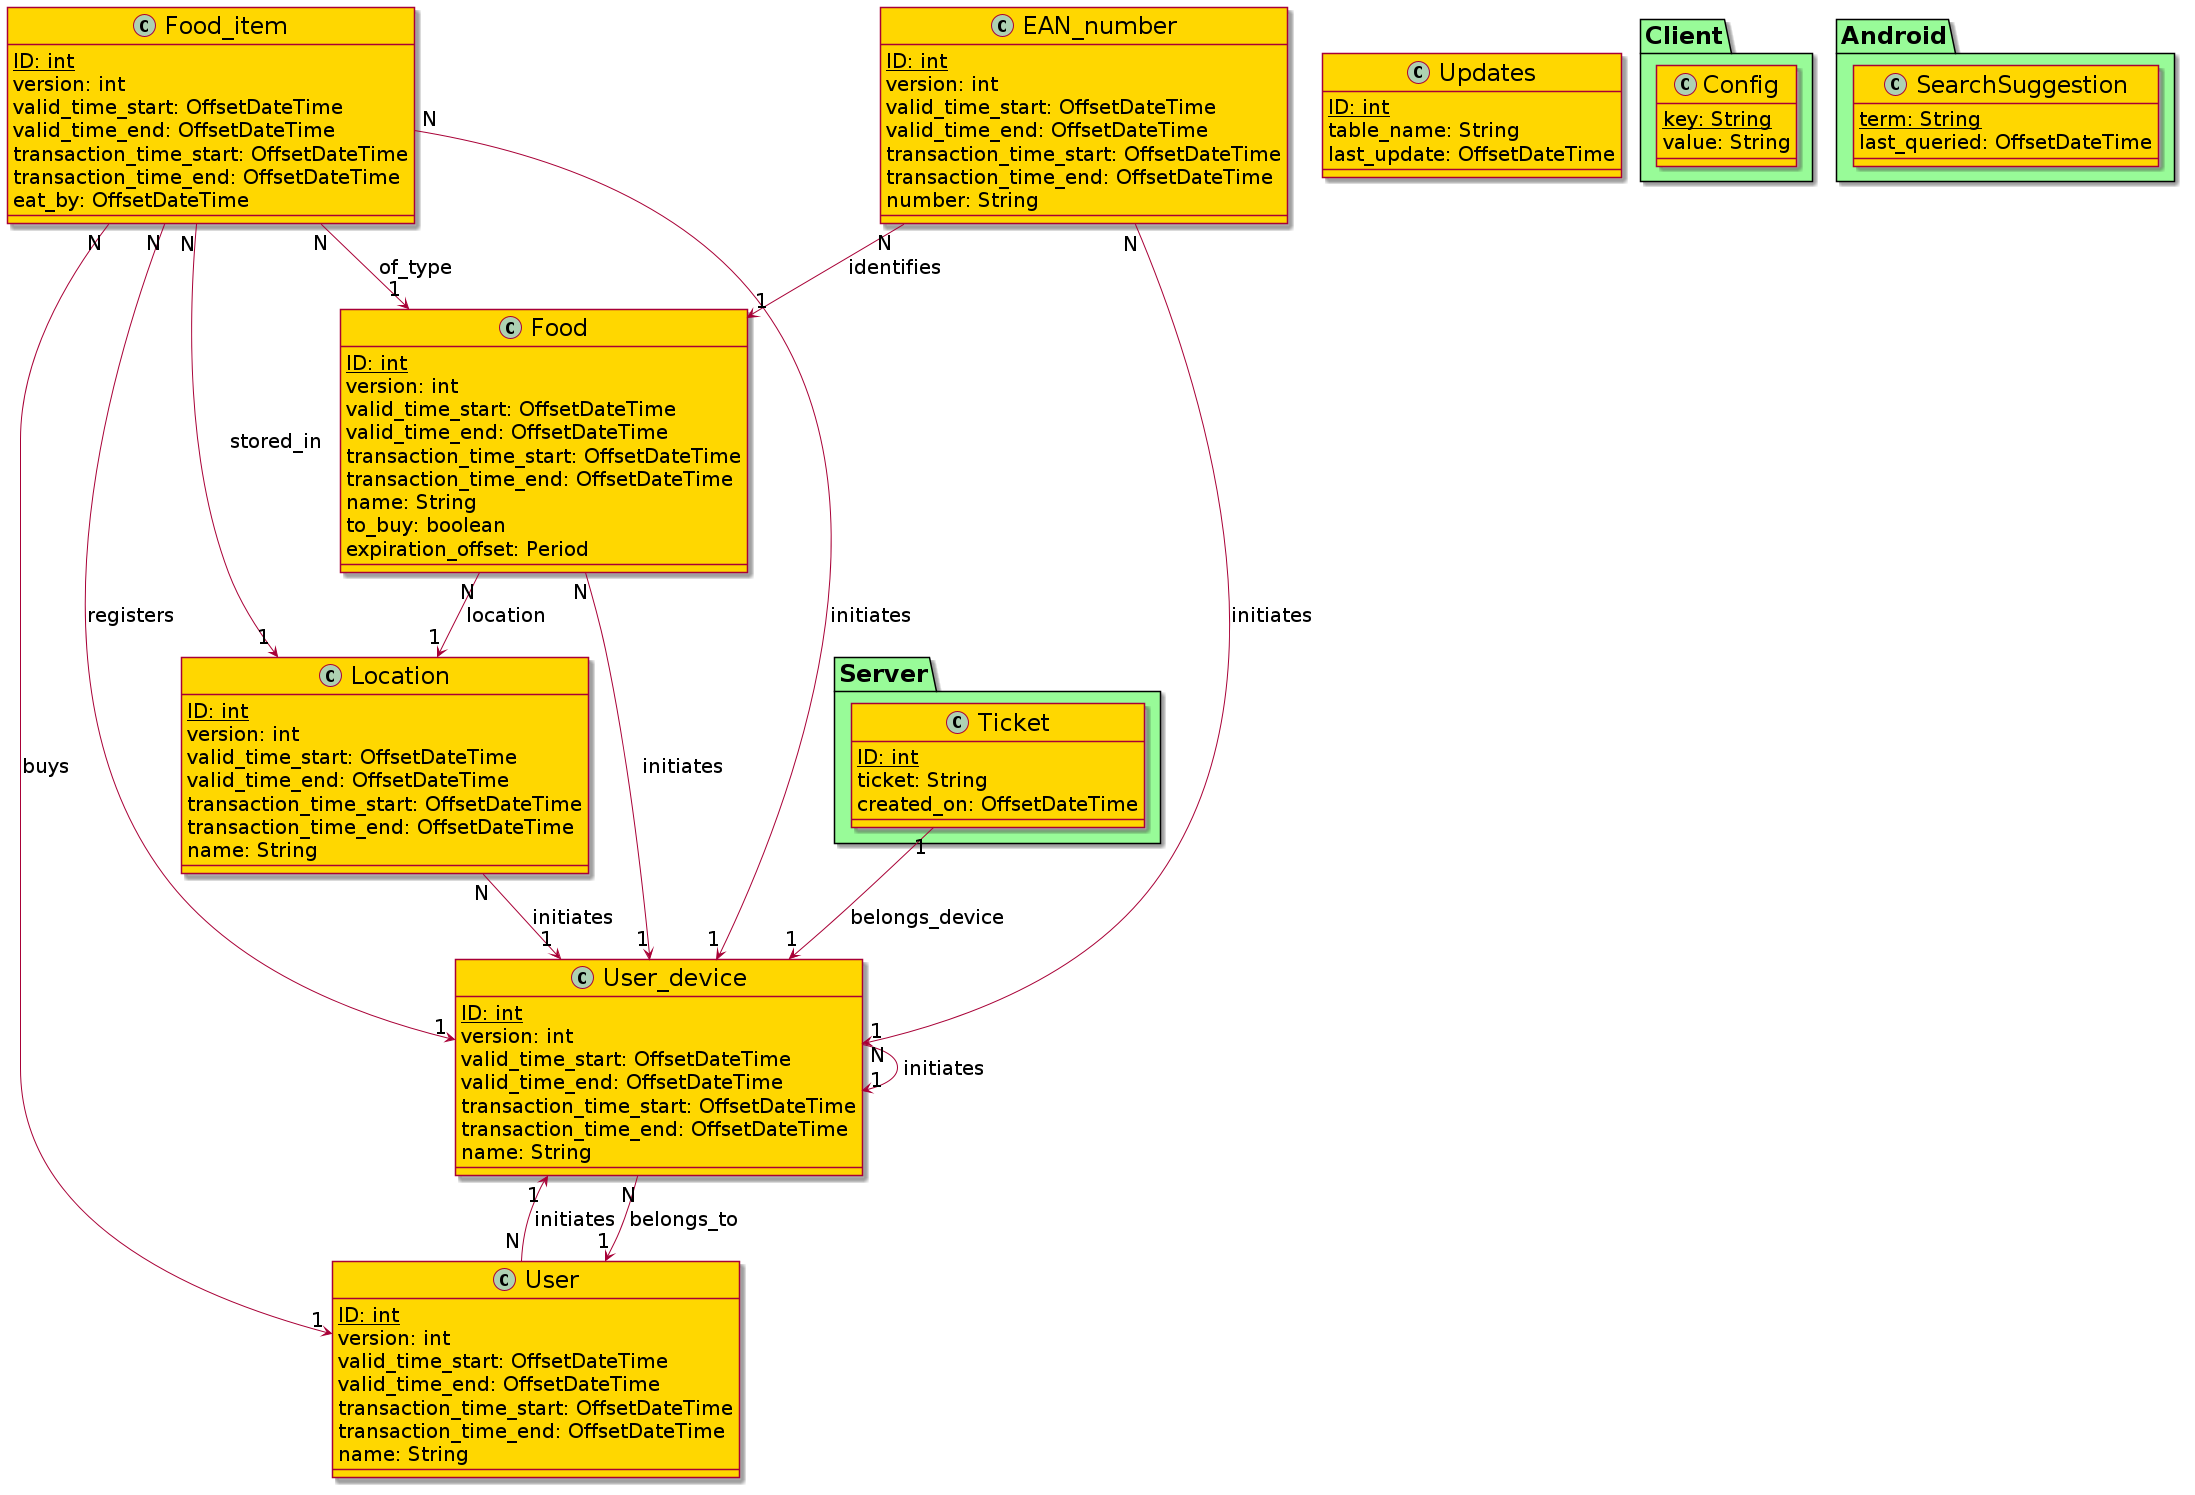

The diagram above was rendered by PlantUML. Its source (embedded in the PNG):
@startuml
skinparam classFontSize 24
skinparam packageFontSize 24
skinparam arrowFontSize 20
skinparam classAttributeFontSize 20
skinparam participantFontSize 24
skinparam actorFontSize 24
skinparam databaseFontSize 24
skinparam classBackgroundColor Gold
skinparam packageBackgroundColor PaleGreen
skinparam SequenceGroupFontSize 24
skinparam SequenceGroupHeaderFontSize 24
skinparam notefontsize 20

skinparam classFontSize 24
skinparam packageFontSize 24
skinparam arrowFontSize 20
skinparam classAttributeFontSize 20
skinparam classBackgroundColor Gold
skinparam packageBackgroundColor PaleGreen

class Location {
    {static} ID: int
    version: int
    valid_time_start: OffsetDateTime
    valid_time_end: OffsetDateTime
    transaction_time_start: OffsetDateTime
    transaction_time_end: OffsetDateTime
    name: String
}

class User {
    {static} ID: int
    version: int
    valid_time_start: OffsetDateTime
    valid_time_end: OffsetDateTime
    transaction_time_start: OffsetDateTime
    transaction_time_end: OffsetDateTime
    name: String
}

class User_device {
    {static} ID: int
    version: int
    valid_time_start: OffsetDateTime
    valid_time_end: OffsetDateTime
    transaction_time_start: OffsetDateTime
    transaction_time_end: OffsetDateTime
    name: String
}

class Food {
    {static} ID: int
    version: int
    valid_time_start: OffsetDateTime
    valid_time_end: OffsetDateTime
    transaction_time_start: OffsetDateTime
    transaction_time_end: OffsetDateTime
    name: String
    to_buy: boolean
    expiration_offset: Period
}

class Food_item {
    {static} ID: int
    version: int
    valid_time_start: OffsetDateTime
    valid_time_end: OffsetDateTime
    transaction_time_start: OffsetDateTime
    transaction_time_end: OffsetDateTime
    eat_by: OffsetDateTime
}

class EAN_number {
    {static} ID: int
    version: int
    valid_time_start: OffsetDateTime
    valid_time_end: OffsetDateTime
    transaction_time_start: OffsetDateTime
    transaction_time_end: OffsetDateTime
    number: String
}

class Updates {
    {static} ID: int
    table_name: String
    last_update: OffsetDateTime
}

package Server {
    class Ticket {
        {static} ID: int
        ticket: String
        created_on: OffsetDateTime
    }
}

package Client {
    class Config {
        {static} key: String
        value: String
    }
}

package Android {
    class SearchSuggestion {
        {static} term: String
        last_queried: OffsetDateTime
    }
}

Location "N" --> "1" User_device : initiates
Food "N" --> "1" User_device : initiates
User "N" --> "1" User_device : initiates
User_device "N" --> "1" User_device : initiates
Food_item "N" --> "1" User_device : initiates
EAN_number "N" --> "1" User_device : initiates

User_device "N" --> "1" User : belongs_to

EAN_number "N" --> "1" Food : identifies

Food "N" --> "1" Location : location

Food_item "N" --> "1" Location : stored_in
Food_item "N" --> "1" Food : of_type
Food_item "N" --> "1" User : buys
Food_item "N" --> "1" User_device : registers

Ticket "1" --> "1" User_device : belongs_device

@enduml